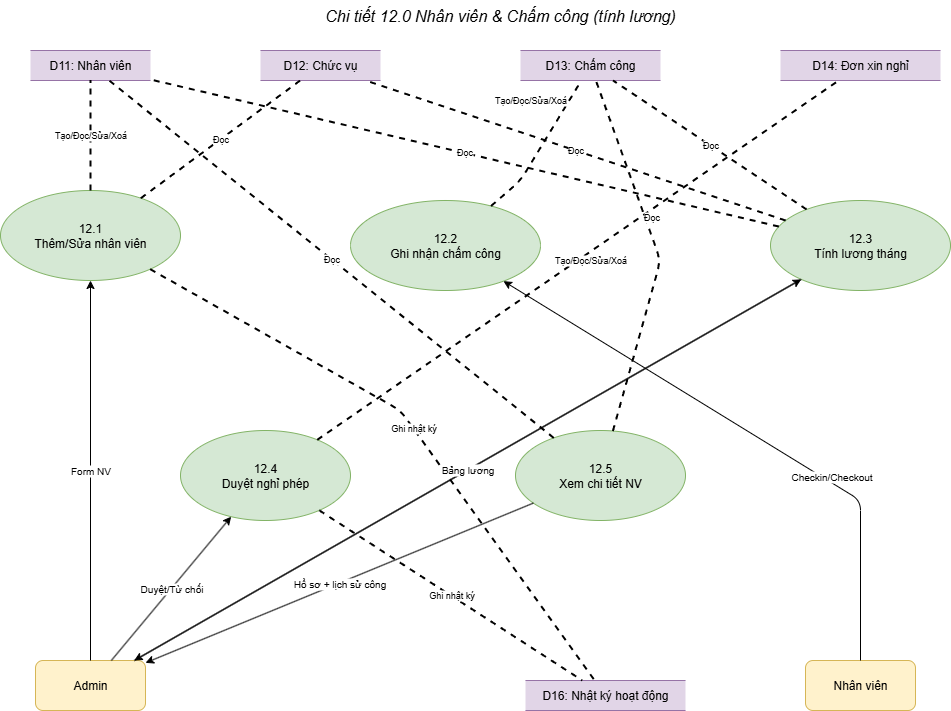

The diagram above was exported from draw.io. Its source (the exported page's mxGraphModel, read from the mxfile embedded in the PNG):
<mxGraphModel dx="1426" dy="1875" grid="1" gridSize="10" guides="1" tooltips="1" connect="1" arrows="1" fold="1" page="1" pageScale="1" pageWidth="1600" pageHeight="1000" math="0" shadow="0">
  <root>
    <mxCell id="0" />
    <mxCell id="1" parent="0" />
    <mxCell id="subtitle4" value="Chi tiết 12.0 Nhân viên &amp; Chấm công (tính lương)" style="text;html=1;strokeColor=none;fillColor=none;align=center;verticalAlign=middle;whiteSpace=wrap;rounded=0;fontSize=16;fontStyle=2;" parent="1" vertex="1">
      <mxGeometry x="520" y="-10" width="560" height="30" as="geometry" />
    </mxCell>
    <mxCell id="admin4" value="Admin" style="rounded=1;whiteSpace=wrap;html=1;fillColor=#fff2cc;strokeColor=#d6b656;" parent="1" vertex="1">
      <mxGeometry x="335" y="650" width="110" height="50" as="geometry" />
    </mxCell>
    <mxCell id="staff4" value="Nhân viên" style="rounded=1;whiteSpace=wrap;html=1;fillColor=#fff2cc;strokeColor=#d6b656;" parent="1" vertex="1">
      <mxGeometry x="1105" y="650" width="110" height="50" as="geometry" />
    </mxCell>
    <mxCell id="p121" value="12.1&lt;div&gt;Thêm/Sửa nhân viên&lt;/div&gt;" style="ellipse;whiteSpace=wrap;html=1;fillColor=#d5e8d4;strokeColor=#82b366;" parent="1" vertex="1">
      <mxGeometry x="300" y="180" width="180" height="90" as="geometry" />
    </mxCell>
    <mxCell id="p122" value="12.2&lt;div&gt;Ghi nhận chấm công&lt;/div&gt;" style="ellipse;whiteSpace=wrap;html=1;fillColor=#d5e8d4;strokeColor=#82b366;" parent="1" vertex="1">
      <mxGeometry x="650" y="190" width="190" height="90" as="geometry" />
    </mxCell>
    <mxCell id="p123" value="12.3&lt;div&gt;Tính lương tháng&lt;/div&gt;" style="ellipse;whiteSpace=wrap;html=1;fillColor=#d5e8d4;strokeColor=#82b366;" parent="1" vertex="1">
      <mxGeometry x="1070" y="190" width="180" height="90" as="geometry" />
    </mxCell>
    <mxCell id="p124" value="12.4&lt;div&gt;Duyệt nghỉ phép&lt;/div&gt;" style="ellipse;whiteSpace=wrap;html=1;fillColor=#d5e8d4;strokeColor=#82b366;" parent="1" vertex="1">
      <mxGeometry x="480" y="420" width="170" height="90" as="geometry" />
    </mxCell>
    <mxCell id="p125" value="12.5&lt;div&gt;Xem chi tiết NV&lt;/div&gt;" style="ellipse;whiteSpace=wrap;html=1;fillColor=#d5e8d4;strokeColor=#82b366;" parent="1" vertex="1">
      <mxGeometry x="815" y="420" width="170" height="90" as="geometry" />
    </mxCell>
    <mxCell id="d11_12" value="D11: Nhân viên" style="shape=partialRectangle;whiteSpace=wrap;html=1;left=0;right=0;fillColor=#e1d5e7;strokeColor=#9673a6;" parent="1" vertex="1">
      <mxGeometry x="330" y="40" width="120" height="30" as="geometry" />
    </mxCell>
    <mxCell id="d12_12" value="D12: Chức vụ" style="shape=partialRectangle;whiteSpace=wrap;html=1;left=0;right=0;fillColor=#e1d5e7;strokeColor=#9673a6;" parent="1" vertex="1">
      <mxGeometry x="560" y="40" width="120" height="30" as="geometry" />
    </mxCell>
    <mxCell id="d13_12" value="D13: Chấm công" style="shape=partialRectangle;whiteSpace=wrap;html=1;left=0;right=0;fillColor=#e1d5e7;strokeColor=#9673a6;" parent="1" vertex="1">
      <mxGeometry x="820" y="40" width="140" height="30" as="geometry" />
    </mxCell>
    <mxCell id="d14_12" value="D14: Đơn xin nghỉ" style="shape=partialRectangle;whiteSpace=wrap;html=1;left=0;right=0;fillColor=#e1d5e7;strokeColor=#9673a6;" parent="1" vertex="1">
      <mxGeometry x="1080" y="40" width="160" height="30" as="geometry" />
    </mxCell>
    <mxCell id="d16_12" value="D16: Nhật ký hoạt động" style="shape=partialRectangle;whiteSpace=wrap;html=1;left=0;right=0;fillColor=#e1d5e7;strokeColor=#9673a6;" parent="1" vertex="1">
      <mxGeometry x="825" y="670" width="160" height="30" as="geometry" />
    </mxCell>
    <mxCell id="a4p121" value="Form NV" style="endArrow=classic;html=1;fontSize=10;" parent="1" source="admin4" target="p121" edge="1">
      <mxGeometry relative="1" as="geometry" />
    </mxCell>
    <mxCell id="s4p122" value="Checkin/Checkout" style="endArrow=classic;html=1;fontSize=10;" parent="1" source="staff4" target="p122" edge="1">
      <mxGeometry x="-0.3212" y="-5" relative="1" as="geometry">
        <Array as="points">
          <mxPoint x="1160" y="490" />
        </Array>
        <mxPoint as="offset" />
      </mxGeometry>
    </mxCell>
    <mxCell id="a4p123" value="Chọn tháng" style="endArrow=classic;html=1;fontSize=10;" parent="1" source="admin4" target="p123" edge="1">
      <mxGeometry relative="1" as="geometry" />
    </mxCell>
    <mxCell id="a4p124" value="Duyệt/Từ chối" style="endArrow=classic;html=1;fontSize=10;" parent="1" source="admin4" target="p124" edge="1">
      <mxGeometry relative="1" as="geometry" />
    </mxCell>
    <mxCell id="p121d11" value="Tạo/Đọc/Sửa/Xoá" style="endArrow=none;dashed=1;html=1;strokeWidth=2;fontSize=9;" parent="1" source="p121" target="d11_12" edge="1">
      <mxGeometry relative="1" as="geometry" />
    </mxCell>
    <mxCell id="p121d12" value="Đọc" style="endArrow=none;dashed=1;html=1;strokeWidth=2;fontSize=9;" parent="1" source="p121" target="d12_12" edge="1">
      <mxGeometry relative="1" as="geometry" />
    </mxCell>
    <mxCell id="p122d13" value="Tạo/Đọc/Sửa/Xoá" style="endArrow=none;dashed=1;html=1;strokeWidth=2;fontSize=9;" parent="1" source="p122" target="d13_12" edge="1">
      <mxGeometry x="0.4416" y="33" relative="1" as="geometry">
        <Array as="points">
          <mxPoint x="820" y="170" />
        </Array>
        <mxPoint as="offset" />
      </mxGeometry>
    </mxCell>
    <mxCell id="p124d14" value="Tạo/Đọc/Sửa/Xoá" style="endArrow=none;dashed=1;html=1;strokeWidth=2;fontSize=9;" parent="1" source="p124" target="d14_12" edge="1">
      <mxGeometry x="0.0319" y="-7" relative="1" as="geometry">
        <mxPoint as="offset" />
      </mxGeometry>
    </mxCell>
    <mxCell id="p123d13" value="Đọc" style="endArrow=none;dashed=1;html=1;strokeWidth=2;fontSize=9;" parent="1" source="p123" target="d13_12" edge="1">
      <mxGeometry relative="1" as="geometry" />
    </mxCell>
    <mxCell id="p123d12" value="Đọc" style="endArrow=none;dashed=1;html=1;strokeWidth=2;fontSize=9;" parent="1" source="p123" target="d12_12" edge="1">
      <mxGeometry relative="1" as="geometry" />
    </mxCell>
    <mxCell id="p123d11" value="Đọc" style="endArrow=none;dashed=1;html=1;strokeWidth=2;fontSize=9;" parent="1" source="p123" target="d11_12" edge="1">
      <mxGeometry relative="1" as="geometry" />
    </mxCell>
    <mxCell id="p125d11" value="Đọc" style="endArrow=none;dashed=1;html=1;strokeWidth=2;fontSize=9;" parent="1" source="p125" target="d11_12" edge="1">
      <mxGeometry relative="1" as="geometry" />
    </mxCell>
    <mxCell id="p125d13" value="Đọc" style="endArrow=none;dashed=1;html=1;strokeWidth=2;fontSize=9;" parent="1" source="p125" target="d13_12" edge="1">
      <mxGeometry x="0.1991" y="-6" relative="1" as="geometry">
        <Array as="points">
          <mxPoint x="960" y="250" />
        </Array>
        <mxPoint as="offset" />
      </mxGeometry>
    </mxCell>
    <mxCell id="p121d16" value="Ghi nhật ký" style="endArrow=none;dashed=1;html=1;strokeWidth=2;fontSize=9;" parent="1" source="p121" target="d16_12" edge="1">
      <mxGeometry relative="1" as="geometry">
        <Array as="points">
          <mxPoint x="700" y="400" />
        </Array>
      </mxGeometry>
    </mxCell>
    <mxCell id="p124d16" value="Ghi nhật ký" style="endArrow=none;dashed=1;html=1;strokeWidth=2;fontSize=9;" parent="1" source="p124" target="d16_12" edge="1">
      <mxGeometry relative="1" as="geometry" />
    </mxCell>
    <mxCell id="p123Out" value="Bảng lương" style="endArrow=classic;html=1;fontSize=10;" parent="1" source="p123" target="admin4" edge="1">
      <mxGeometry relative="1" as="geometry" />
    </mxCell>
    <mxCell id="p125Out" value="Hồ sơ + lịch sử công" style="endArrow=classic;html=1;fontSize=10;" parent="1" source="p125" target="admin4" edge="1">
      <mxGeometry relative="1" as="geometry" />
    </mxCell>
  </root>
</mxGraphModel>